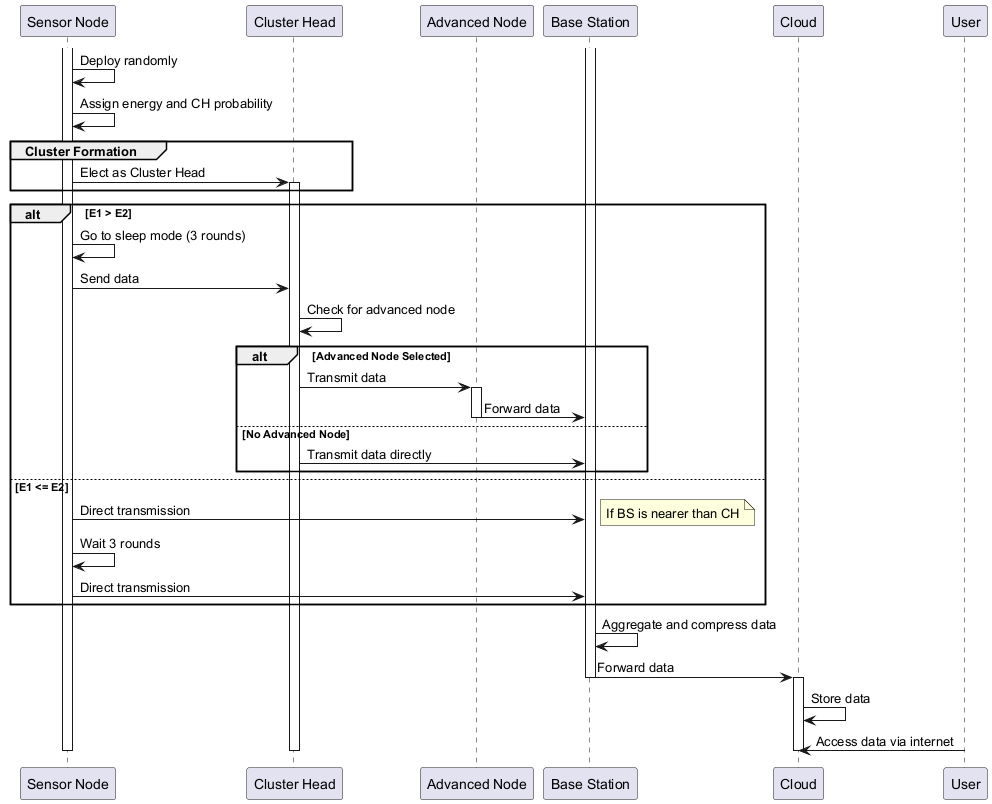

The diagram above was rendered by PlantUML. Its source (embedded in the PNG):
@startuml
participant "Sensor Node" as SN
participant "Cluster Head" as CH
participant "Advanced Node" as AN
participant "Base Station" as BS
participant "Cloud" as CL
participant "User" as US

activate SN
SN -> SN : Deploy randomly
SN -> SN : Assign energy and CH probability

group Cluster Formation
  SN -> CH : Elect as Cluster Head
  activate CH
end

alt E1 > E2
  SN -> SN : Go to sleep mode (3 rounds)
  SN -> CH : Send data
  CH -> CH : Check for advanced node
  
  alt Advanced Node Selected
    CH -> AN : Transmit data
    activate AN
    AN -> BS : Forward data
    deactivate AN
  else No Advanced Node
    CH -> BS : Transmit data directly
  end
  
else E1 <= E2
  SN -> BS : Direct transmission
  note right: If BS is nearer than CH
  
  SN -> SN : Wait 3 rounds
  SN -> BS : Direct transmission
end

activate BS
BS -> BS : Aggregate and compress data
BS -> CL : Forward data
deactivate BS

activate CL
CL -> CL : Store data
US -> CL : Access data via internet
deactivate CL

deactivate CH
deactivate SN
@enduml